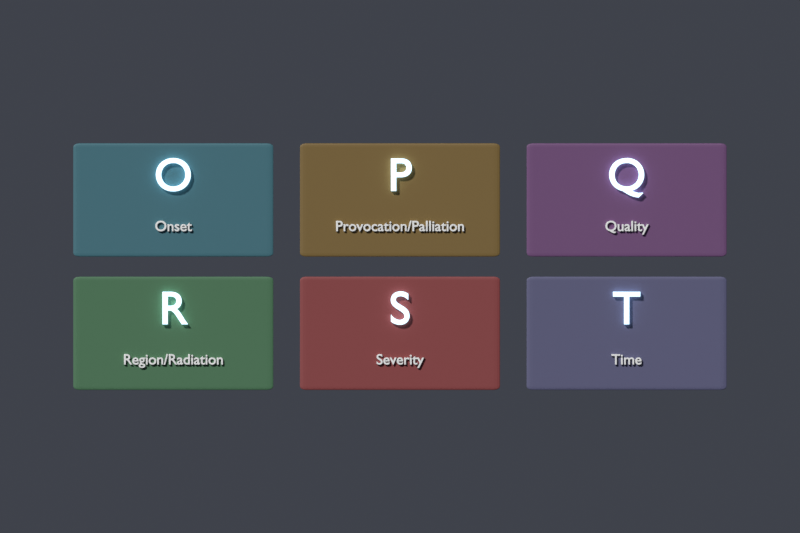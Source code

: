 # Source: opqrst.blend  (saved by Blender 5.1.30; exported with 4.5.12 LTS)
import bpy
from mathutils import Matrix  # noqa: F401  (used for matrix-valued properties, if any)

bpy.ops.wm.read_factory_settings(use_empty=True)
scene = bpy.context.scene
scene.name = 'Scene'

# ---- materials (node trees are filled in below, after node groups)
mat_card_0_mat = bpy.data.materials.new('card_0_mat')
mat_letter_text = bpy.data.materials.new('letter_text')
mat_white_text = bpy.data.materials.new('white_text')
mat_card_1_mat = bpy.data.materials.new('card_1_mat')
mat_card_2_mat = bpy.data.materials.new('card_2_mat')
mat_card_3_mat = bpy.data.materials.new('card_3_mat')
mat_card_4_mat = bpy.data.materials.new('card_4_mat')
mat_card_5_mat = bpy.data.materials.new('card_5_mat')

# ---- material node trees
mat_card_0_mat.use_nodes = True; mat_card_0_mat.node_tree.nodes.clear()
_N = mat_card_0_mat.node_tree.nodes; _L = mat_card_0_mat.node_tree.links
n0 = _N.new('ShaderNodeBsdfPrincipled'); n0.name = 'Principled BSDF'; n0.location = (-200, 100)
n0.inputs[0].default_value = (0.06, 0.18, 0.22, 1.0)
n0.inputs[2].default_value = 0.55
n0.inputs[27].default_value = (0.15, 0.45, 0.55, 1.0)
n1 = _N.new('ShaderNodeOutputMaterial'); n1.name = 'Material Output'; n1.location = (200, 100)
_L.new(n0.outputs[0], n1.inputs[0])
n1.is_active_output = True
mat_letter_text.use_nodes = True; mat_letter_text.node_tree.nodes.clear()
_N = mat_letter_text.node_tree.nodes; _L = mat_letter_text.node_tree.links
n0 = _N.new('ShaderNodeBsdfPrincipled'); n0.name = 'Principled BSDF'; n0.location = (-200, 100)
n0.inputs[0].default_value = (0.6, 0.85, 1.0, 1.0)
n0.inputs[2].default_value = 0.3
n0.inputs[27].default_value = (0.6, 0.85, 1.0, 1.0)
n0.inputs[28].default_value = 1.5
n1 = _N.new('ShaderNodeOutputMaterial'); n1.name = 'Material Output'; n1.location = (200, 100)
_L.new(n0.outputs[0], n1.inputs[0])
n1.is_active_output = True
mat_white_text.use_nodes = True; mat_white_text.node_tree.nodes.clear()
_N = mat_white_text.node_tree.nodes; _L = mat_white_text.node_tree.links
n0 = _N.new('ShaderNodeBsdfPrincipled'); n0.name = 'Principled BSDF'; n0.location = (-200, 100)
n0.inputs[0].default_value = (0.97, 0.97, 0.95, 1.0)
n0.inputs[2].default_value = 0.3
n1 = _N.new('ShaderNodeOutputMaterial'); n1.name = 'Material Output'; n1.location = (200, 100)
_L.new(n0.outputs[0], n1.inputs[0])
n1.is_active_output = True
mat_card_1_mat.use_nodes = True; mat_card_1_mat.node_tree.nodes.clear()
_N = mat_card_1_mat.node_tree.nodes; _L = mat_card_1_mat.node_tree.links
n0 = _N.new('ShaderNodeBsdfPrincipled'); n0.name = 'Principled BSDF'; n0.location = (-200, 100)
n0.inputs[0].default_value = (0.22, 0.14, 0.04, 1.0)
n0.inputs[2].default_value = 0.55
n0.inputs[27].default_value = (0.55, 0.35, 0.1, 1.0)
n1 = _N.new('ShaderNodeOutputMaterial'); n1.name = 'Material Output'; n1.location = (200, 100)
_L.new(n0.outputs[0], n1.inputs[0])
n1.is_active_output = True
mat_card_2_mat.use_nodes = True; mat_card_2_mat.node_tree.nodes.clear()
_N = mat_card_2_mat.node_tree.nodes; _L = mat_card_2_mat.node_tree.links
n0 = _N.new('ShaderNodeBsdfPrincipled'); n0.name = 'Principled BSDF'; n0.location = (-200, 100)
n0.inputs[0].default_value = (0.18, 0.08, 0.2, 1.0)
n0.inputs[2].default_value = 0.55
n0.inputs[27].default_value = (0.45, 0.2, 0.5, 1.0)
n1 = _N.new('ShaderNodeOutputMaterial'); n1.name = 'Material Output'; n1.location = (200, 100)
_L.new(n0.outputs[0], n1.inputs[0])
n1.is_active_output = True
mat_card_3_mat.use_nodes = True; mat_card_3_mat.node_tree.nodes.clear()
_N = mat_card_3_mat.node_tree.nodes; _L = mat_card_3_mat.node_tree.links
n0 = _N.new('ShaderNodeBsdfPrincipled'); n0.name = 'Principled BSDF'; n0.location = (-200, 100)
n0.inputs[0].default_value = (0.08, 0.2, 0.1, 1.0)
n0.inputs[2].default_value = 0.55
n0.inputs[27].default_value = (0.2, 0.5, 0.25, 1.0)
n1 = _N.new('ShaderNodeOutputMaterial'); n1.name = 'Material Output'; n1.location = (200, 100)
_L.new(n0.outputs[0], n1.inputs[0])
n1.is_active_output = True
mat_card_4_mat.use_nodes = True; mat_card_4_mat.node_tree.nodes.clear()
_N = mat_card_4_mat.node_tree.nodes; _L = mat_card_4_mat.node_tree.links
n0 = _N.new('ShaderNodeBsdfPrincipled'); n0.name = 'Principled BSDF'; n0.location = (-200, 100)
n0.inputs[0].default_value = (0.28, 0.06, 0.06, 1.0)
n0.inputs[2].default_value = 0.55
n0.inputs[27].default_value = (0.7, 0.15, 0.15, 1.0)
n1 = _N.new('ShaderNodeOutputMaterial'); n1.name = 'Material Output'; n1.location = (200, 100)
_L.new(n0.outputs[0], n1.inputs[0])
n1.is_active_output = True
mat_card_5_mat.use_nodes = True; mat_card_5_mat.node_tree.nodes.clear()
_N = mat_card_5_mat.node_tree.nodes; _L = mat_card_5_mat.node_tree.links
n0 = _N.new('ShaderNodeBsdfPrincipled'); n0.name = 'Principled BSDF'; n0.location = (-200, 100)
n0.inputs[0].default_value = (0.12, 0.12, 0.22, 1.0)
n0.inputs[2].default_value = 0.55
n0.inputs[27].default_value = (0.3, 0.3, 0.55, 1.0)
n1 = _N.new('ShaderNodeOutputMaterial'); n1.name = 'Material Output'; n1.location = (200, 100)
_L.new(n0.outputs[0], n1.inputs[0])
n1.is_active_output = True

# ---- world
world_world = bpy.data.worlds.new('World'); scene.world = world_world
world_world.use_nodes = True; world_world.node_tree.nodes.clear()
_N = world_world.node_tree.nodes; _L = world_world.node_tree.links
n0 = _N.new('ShaderNodeBackground'); n0.name = 'Background'; n0.location = (-200, 100)
n0.inputs[0].default_value = (0.05, 0.055, 0.07, 1.0)
n1 = _N.new('ShaderNodeOutputWorld'); n1.name = 'World Output'; n1.location = (200, 100)
_L.new(n0.outputs[0], n1.inputs[0])
n1.is_active_output = True

# ---- cameras
cam_cam = bpy.data.cameras.new('Cam')
cam_cam.type = 'ORTHO'
cam_cam.ortho_scale = 12.0

# ---- lights
light_key = bpy.data.lights.new('Key', 'SUN')
light_key.angle = 0.1396
light_key.energy = 3.0
light_fill = bpy.data.lights.new('Fill', 'SUN')
light_fill.angle = 0.2094
light_fill.energy = 1.0

# ---- meshes
me_card_0_box_mesh = bpy.data.meshes.new('card_0_box_mesh')
me_card_0_box_mesh.from_pydata([(-0.5, -0.5, -0.5), (0.5, -0.5, -0.5), (0.5, 0.5, -0.5), (-0.5, 0.5, -0.5), (-0.5, -0.5, 0.5), (0.5, -0.5, 0.5), (0.5, 0.5, 0.5), (-0.5, 0.5, 0.5)], [], [(0, 1, 2, 3), (7, 6, 5, 4), (4, 5, 1, 0), (5, 6, 2, 1), (6, 7, 3, 2), (7, 4, 0, 3)])
me_card_0_box_mesh.materials.append(mat_card_0_mat)
me_card_0_box_mesh.update()
me_card_1_box_mesh = bpy.data.meshes.new('card_1_box_mesh')
me_card_1_box_mesh.from_pydata([(-0.5, -0.5, -0.5), (0.5, -0.5, -0.5), (0.5, 0.5, -0.5), (-0.5, 0.5, -0.5), (-0.5, -0.5, 0.5), (0.5, -0.5, 0.5), (0.5, 0.5, 0.5), (-0.5, 0.5, 0.5)], [], [(0, 1, 2, 3), (7, 6, 5, 4), (4, 5, 1, 0), (5, 6, 2, 1), (6, 7, 3, 2), (7, 4, 0, 3)])
me_card_1_box_mesh.materials.append(mat_card_1_mat)
me_card_1_box_mesh.update()
me_card_2_box_mesh = bpy.data.meshes.new('card_2_box_mesh')
me_card_2_box_mesh.from_pydata([(-0.5, -0.5, -0.5), (0.5, -0.5, -0.5), (0.5, 0.5, -0.5), (-0.5, 0.5, -0.5), (-0.5, -0.5, 0.5), (0.5, -0.5, 0.5), (0.5, 0.5, 0.5), (-0.5, 0.5, 0.5)], [], [(0, 1, 2, 3), (7, 6, 5, 4), (4, 5, 1, 0), (5, 6, 2, 1), (6, 7, 3, 2), (7, 4, 0, 3)])
me_card_2_box_mesh.materials.append(mat_card_2_mat)
me_card_2_box_mesh.update()
me_card_3_box_mesh = bpy.data.meshes.new('card_3_box_mesh')
me_card_3_box_mesh.from_pydata([(-0.5, -0.5, -0.5), (0.5, -0.5, -0.5), (0.5, 0.5, -0.5), (-0.5, 0.5, -0.5), (-0.5, -0.5, 0.5), (0.5, -0.5, 0.5), (0.5, 0.5, 0.5), (-0.5, 0.5, 0.5)], [], [(0, 1, 2, 3), (7, 6, 5, 4), (4, 5, 1, 0), (5, 6, 2, 1), (6, 7, 3, 2), (7, 4, 0, 3)])
me_card_3_box_mesh.materials.append(mat_card_3_mat)
me_card_3_box_mesh.update()
me_card_4_box_mesh = bpy.data.meshes.new('card_4_box_mesh')
me_card_4_box_mesh.from_pydata([(-0.5, -0.5, -0.5), (0.5, -0.5, -0.5), (0.5, 0.5, -0.5), (-0.5, 0.5, -0.5), (-0.5, -0.5, 0.5), (0.5, -0.5, 0.5), (0.5, 0.5, 0.5), (-0.5, 0.5, 0.5)], [], [(0, 1, 2, 3), (7, 6, 5, 4), (4, 5, 1, 0), (5, 6, 2, 1), (6, 7, 3, 2), (7, 4, 0, 3)])
me_card_4_box_mesh.materials.append(mat_card_4_mat)
me_card_4_box_mesh.update()
me_card_5_box_mesh = bpy.data.meshes.new('card_5_box_mesh')
me_card_5_box_mesh.from_pydata([(-0.5, -0.5, -0.5), (0.5, -0.5, -0.5), (0.5, 0.5, -0.5), (-0.5, 0.5, -0.5), (-0.5, -0.5, 0.5), (0.5, -0.5, 0.5), (0.5, 0.5, 0.5), (-0.5, 0.5, 0.5)], [], [(0, 1, 2, 3), (7, 6, 5, 4), (4, 5, 1, 0), (5, 6, 2, 1), (6, 7, 3, 2), (7, 4, 0, 3)])
me_card_5_box_mesh.materials.append(mat_card_5_mat)
me_card_5_box_mesh.update()

# ---- curves / text
txt_card_0_letter_curve = bpy.data.curves.new('card_0_letter_curve', 'FONT')
txt_card_0_letter_curve.dimensions = '2D'
txt_card_0_letter_curve.body = 'O'
txt_card_0_letter_curve.materials.append(mat_letter_text)
txt_card_0_letter_curve.extrude = 0.03
txt_card_0_letter_curve.bevel_depth = 0.006
txt_card_0_letter_curve.align_x = 'CENTER'
txt_card_0_letter_curve.align_y = 'CENTER'
txt_card_0_letter_curve.size = 0.7
txt_card_0_t2_curve = bpy.data.curves.new('card_0_t2_curve', 'FONT')
txt_card_0_t2_curve.dimensions = '2D'
txt_card_0_t2_curve.body = 'Onset'
txt_card_0_t2_curve.materials.append(mat_white_text)
txt_card_0_t2_curve.extrude = 0.015
txt_card_0_t2_curve.bevel_depth = 0.004
txt_card_0_t2_curve.align_x = 'CENTER'
txt_card_0_t2_curve.align_y = 'CENTER'
txt_card_0_t2_curve.size = 0.22
txt_card_1_letter_curve = bpy.data.curves.new('card_1_letter_curve', 'FONT')
txt_card_1_letter_curve.dimensions = '2D'
txt_card_1_letter_curve.body = 'P'
txt_card_1_letter_curve.materials.append(mat_letter_text)
txt_card_1_letter_curve.extrude = 0.03
txt_card_1_letter_curve.bevel_depth = 0.006
txt_card_1_letter_curve.align_x = 'CENTER'
txt_card_1_letter_curve.align_y = 'CENTER'
txt_card_1_letter_curve.size = 0.7
txt_card_1_t2_curve = bpy.data.curves.new('card_1_t2_curve', 'FONT')
txt_card_1_t2_curve.dimensions = '2D'
txt_card_1_t2_curve.body = 'Provocation/Palliation'
txt_card_1_t2_curve.materials.append(mat_white_text)
txt_card_1_t2_curve.extrude = 0.015
txt_card_1_t2_curve.bevel_depth = 0.004
txt_card_1_t2_curve.align_x = 'CENTER'
txt_card_1_t2_curve.align_y = 'CENTER'
txt_card_1_t2_curve.size = 0.22
txt_card_2_letter_curve = bpy.data.curves.new('card_2_letter_curve', 'FONT')
txt_card_2_letter_curve.dimensions = '2D'
txt_card_2_letter_curve.body = 'Q'
txt_card_2_letter_curve.materials.append(mat_letter_text)
txt_card_2_letter_curve.extrude = 0.03
txt_card_2_letter_curve.bevel_depth = 0.006
txt_card_2_letter_curve.align_x = 'CENTER'
txt_card_2_letter_curve.align_y = 'CENTER'
txt_card_2_letter_curve.size = 0.7
txt_card_2_t2_curve = bpy.data.curves.new('card_2_t2_curve', 'FONT')
txt_card_2_t2_curve.dimensions = '2D'
txt_card_2_t2_curve.body = 'Quality'
txt_card_2_t2_curve.materials.append(mat_white_text)
txt_card_2_t2_curve.extrude = 0.015
txt_card_2_t2_curve.bevel_depth = 0.004
txt_card_2_t2_curve.align_x = 'CENTER'
txt_card_2_t2_curve.align_y = 'CENTER'
txt_card_2_t2_curve.size = 0.22
txt_card_3_letter_curve = bpy.data.curves.new('card_3_letter_curve', 'FONT')
txt_card_3_letter_curve.dimensions = '2D'
txt_card_3_letter_curve.body = 'R'
txt_card_3_letter_curve.materials.append(mat_letter_text)
txt_card_3_letter_curve.extrude = 0.03
txt_card_3_letter_curve.bevel_depth = 0.006
txt_card_3_letter_curve.align_x = 'CENTER'
txt_card_3_letter_curve.align_y = 'CENTER'
txt_card_3_letter_curve.size = 0.7
txt_card_3_t2_curve = bpy.data.curves.new('card_3_t2_curve', 'FONT')
txt_card_3_t2_curve.dimensions = '2D'
txt_card_3_t2_curve.body = 'Region/Radiation'
txt_card_3_t2_curve.materials.append(mat_white_text)
txt_card_3_t2_curve.extrude = 0.015
txt_card_3_t2_curve.bevel_depth = 0.004
txt_card_3_t2_curve.align_x = 'CENTER'
txt_card_3_t2_curve.align_y = 'CENTER'
txt_card_3_t2_curve.size = 0.22
txt_card_4_letter_curve = bpy.data.curves.new('card_4_letter_curve', 'FONT')
txt_card_4_letter_curve.dimensions = '2D'
txt_card_4_letter_curve.body = 'S'
txt_card_4_letter_curve.materials.append(mat_letter_text)
txt_card_4_letter_curve.extrude = 0.03
txt_card_4_letter_curve.bevel_depth = 0.006
txt_card_4_letter_curve.align_x = 'CENTER'
txt_card_4_letter_curve.align_y = 'CENTER'
txt_card_4_letter_curve.size = 0.7
txt_card_4_t2_curve = bpy.data.curves.new('card_4_t2_curve', 'FONT')
txt_card_4_t2_curve.dimensions = '2D'
txt_card_4_t2_curve.body = 'Severity'
txt_card_4_t2_curve.materials.append(mat_white_text)
txt_card_4_t2_curve.extrude = 0.015
txt_card_4_t2_curve.bevel_depth = 0.004
txt_card_4_t2_curve.align_x = 'CENTER'
txt_card_4_t2_curve.align_y = 'CENTER'
txt_card_4_t2_curve.size = 0.22
txt_card_5_letter_curve = bpy.data.curves.new('card_5_letter_curve', 'FONT')
txt_card_5_letter_curve.dimensions = '2D'
txt_card_5_letter_curve.body = 'T'
txt_card_5_letter_curve.materials.append(mat_letter_text)
txt_card_5_letter_curve.extrude = 0.03
txt_card_5_letter_curve.bevel_depth = 0.006
txt_card_5_letter_curve.align_x = 'CENTER'
txt_card_5_letter_curve.align_y = 'CENTER'
txt_card_5_letter_curve.size = 0.7
txt_card_5_t2_curve = bpy.data.curves.new('card_5_t2_curve', 'FONT')
txt_card_5_t2_curve.dimensions = '2D'
txt_card_5_t2_curve.body = 'Time'
txt_card_5_t2_curve.materials.append(mat_white_text)
txt_card_5_t2_curve.extrude = 0.015
txt_card_5_t2_curve.bevel_depth = 0.004
txt_card_5_t2_curve.align_x = 'CENTER'
txt_card_5_t2_curve.align_y = 'CENTER'
txt_card_5_t2_curve.size = 0.22

# ---- objects
ob_card_0_box = bpy.data.objects.new('card_0_box', me_card_0_box_mesh)
ob_card_0_letter = bpy.data.objects.new('card_0_letter', txt_card_0_letter_curve)
ob_card_0_t2 = bpy.data.objects.new('card_0_t2', txt_card_0_t2_curve)
ob_card_1_box = bpy.data.objects.new('card_1_box', me_card_1_box_mesh)
ob_card_1_letter = bpy.data.objects.new('card_1_letter', txt_card_1_letter_curve)
ob_card_1_t2 = bpy.data.objects.new('card_1_t2', txt_card_1_t2_curve)
ob_card_2_box = bpy.data.objects.new('card_2_box', me_card_2_box_mesh)
ob_card_2_letter = bpy.data.objects.new('card_2_letter', txt_card_2_letter_curve)
ob_card_2_t2 = bpy.data.objects.new('card_2_t2', txt_card_2_t2_curve)
ob_card_3_box = bpy.data.objects.new('card_3_box', me_card_3_box_mesh)
ob_card_3_letter = bpy.data.objects.new('card_3_letter', txt_card_3_letter_curve)
ob_card_3_t2 = bpy.data.objects.new('card_3_t2', txt_card_3_t2_curve)
ob_card_4_box = bpy.data.objects.new('card_4_box', me_card_4_box_mesh)
ob_card_4_letter = bpy.data.objects.new('card_4_letter', txt_card_4_letter_curve)
ob_card_4_t2 = bpy.data.objects.new('card_4_t2', txt_card_4_t2_curve)
ob_card_5_box = bpy.data.objects.new('card_5_box', me_card_5_box_mesh)
ob_card_5_letter = bpy.data.objects.new('card_5_letter', txt_card_5_letter_curve)
ob_card_5_t2 = bpy.data.objects.new('card_5_t2', txt_card_5_t2_curve)
ob_cam = bpy.data.objects.new('Cam', cam_cam)
ob_key = bpy.data.objects.new('Key', light_key)
ob_fill = bpy.data.objects.new('Fill', light_fill)

# ---- transforms, parenting, visibility, modifiers, constraints
ob_card_0_box.location = (-3.4, 0.0, 1.0)
ob_card_0_box.scale = (3.0, 0.4, 1.7)
_m = ob_card_0_box.modifiers.new('Bevel', 'BEVEL')
_m.width = 0.03
_m.width_pct = 0.03
_m.segments = 3
ob_card_0_letter.location = (-3.4, -0.24, 1.35)
ob_card_0_letter.rotation_euler = (1.571, 0.0, 0.0)
ob_card_0_t2.location = (-3.4, -0.22, 0.6)
ob_card_0_t2.rotation_euler = (1.571, 0.0, 0.0)
ob_card_1_box.location = (0.0, 0.0, 1.0)
ob_card_1_box.scale = (3.0, 0.4, 1.7)
_m = ob_card_1_box.modifiers.new('Bevel', 'BEVEL')
_m.width = 0.03
_m.width_pct = 0.03
_m.segments = 3
ob_card_1_letter.location = (0.0, -0.24, 1.35)
ob_card_1_letter.rotation_euler = (1.571, 0.0, 0.0)
ob_card_1_t2.location = (0.0, -0.22, 0.6)
ob_card_1_t2.rotation_euler = (1.571, 0.0, 0.0)
ob_card_2_box.location = (3.4, 0.0, 1.0)
ob_card_2_box.scale = (3.0, 0.4, 1.7)
_m = ob_card_2_box.modifiers.new('Bevel', 'BEVEL')
_m.width = 0.03
_m.width_pct = 0.03
_m.segments = 3
ob_card_2_letter.location = (3.4, -0.24, 1.35)
ob_card_2_letter.rotation_euler = (1.571, 0.0, 0.0)
ob_card_2_t2.location = (3.4, -0.22, 0.6)
ob_card_2_t2.rotation_euler = (1.571, 0.0, 0.0)
ob_card_3_box.location = (-3.4, 0.0, -1.0)
ob_card_3_box.scale = (3.0, 0.4, 1.7)
_m = ob_card_3_box.modifiers.new('Bevel', 'BEVEL')
_m.width = 0.03
_m.width_pct = 0.03
_m.segments = 3
ob_card_3_letter.location = (-3.4, -0.24, -0.65)
ob_card_3_letter.rotation_euler = (1.571, 0.0, 0.0)
ob_card_3_t2.location = (-3.4, -0.22, -1.4)
ob_card_3_t2.rotation_euler = (1.571, 0.0, 0.0)
ob_card_4_box.location = (0.0, 0.0, -1.0)
ob_card_4_box.scale = (3.0, 0.4, 1.7)
_m = ob_card_4_box.modifiers.new('Bevel', 'BEVEL')
_m.width = 0.03
_m.width_pct = 0.03
_m.segments = 3
ob_card_4_letter.location = (0.0, -0.24, -0.65)
ob_card_4_letter.rotation_euler = (1.571, 0.0, 0.0)
ob_card_4_t2.location = (0.0, -0.22, -1.4)
ob_card_4_t2.rotation_euler = (1.571, 0.0, 0.0)
ob_card_5_box.location = (3.4, 0.0, -1.0)
ob_card_5_box.scale = (3.0, 0.4, 1.7)
_m = ob_card_5_box.modifiers.new('Bevel', 'BEVEL')
_m.width = 0.03
_m.width_pct = 0.03
_m.segments = 3
ob_card_5_letter.location = (3.4, -0.24, -0.65)
ob_card_5_letter.rotation_euler = (1.571, 0.0, 0.0)
ob_card_5_t2.location = (3.4, -0.22, -1.4)
ob_card_5_t2.rotation_euler = (1.571, 0.0, 0.0)
ob_cam.location = (0.0, -12.0, 0.0)
ob_cam.rotation_euler = (1.571, 0.0, 0.0)
ob_key.location = (0.0, 0.0, 0.0)
ob_key.rotation_euler = (0.9599, 0.0, -0.6109)
ob_fill.location = (0.0, 0.0, 0.0)
ob_fill.rotation_euler = (1.134, 0.0, 2.443)

# ---- collection membership
scene.collection.objects.link(ob_card_0_box)
scene.collection.objects.link(ob_card_0_letter)
scene.collection.objects.link(ob_card_0_t2)
scene.collection.objects.link(ob_card_1_box)
scene.collection.objects.link(ob_card_1_letter)
scene.collection.objects.link(ob_card_1_t2)
scene.collection.objects.link(ob_card_2_box)
scene.collection.objects.link(ob_card_2_letter)
scene.collection.objects.link(ob_card_2_t2)
scene.collection.objects.link(ob_card_3_box)
scene.collection.objects.link(ob_card_3_letter)
scene.collection.objects.link(ob_card_3_t2)
scene.collection.objects.link(ob_card_4_box)
scene.collection.objects.link(ob_card_4_letter)
scene.collection.objects.link(ob_card_4_t2)
scene.collection.objects.link(ob_card_5_box)
scene.collection.objects.link(ob_card_5_letter)
scene.collection.objects.link(ob_card_5_t2)
scene.collection.objects.link(ob_cam)
scene.collection.objects.link(ob_key)
scene.collection.objects.link(ob_fill)

# ---- scene / render settings (as saved in the file)
scene.camera = ob_cam
scene.frame_start = 1; scene.frame_end = 140; scene.frame_set(1)
scene.render.engine = 'BLENDER_EEVEE_NEXT'
scene.render.resolution_x = 1200
scene.render.resolution_y = 800
scene.render.bake_bias = 0.0
scene.render.bake_samples = 0
scene.cycles.sampling_pattern = 'TABULATED_SOBOL'
scene.eevee.use_volume_custom_range = False
scene.view_settings.view_transform = 'Standard'
bpy.context.view_layer.update()
